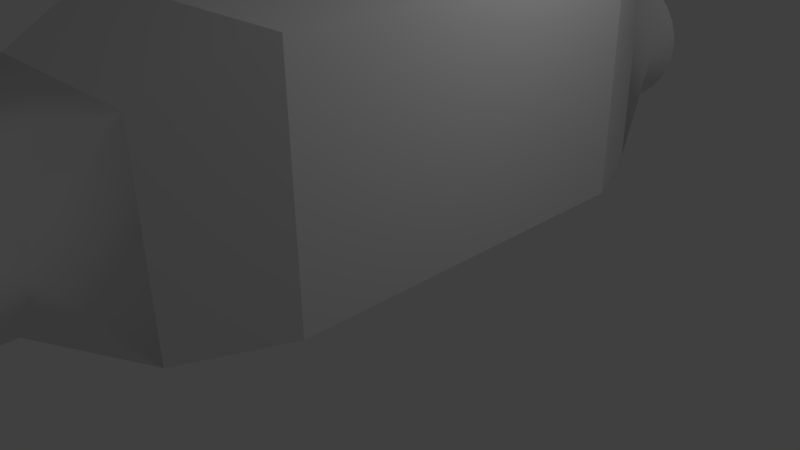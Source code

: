 # Source: ExtendTunnul.blend  (saved by Blender 2.76.0; exported with 4.5.12 LTS)
import bpy
from mathutils import Matrix  # noqa: F401  (used for matrix-valued properties, if any)

bpy.ops.wm.read_factory_settings(use_empty=True)
scene = bpy.context.scene
scene.name = 'Scene'

# ---- collections
col_collection_1 = bpy.data.collections.new('Collection 1'); scene.collection.children.link(col_collection_1)

# ---- materials (node trees are filled in below, after node groups)
mat_material = bpy.data.materials.new('Material')
mat_material.alpha_threshold = 0.0
mat_material.use_transparent_shadow = False
mat_material.roughness = 0.5
mat_material.line_color = (0.0, 0.0, 0.0, 1.0)

# ---- material node trees

# ---- world
world_world = bpy.data.worlds.new('World'); scene.world = world_world
world_world.color = (0.05088, 0.05088, 0.05088)
world_world.use_sun_shadow = False
world_world.sun_shadow_jitter_overblur = 0.0
world_world.cycles.sampling_method = 'MANUAL'
world_world.cycles.sample_map_resolution = 256

# ---- cameras
cam_camera = bpy.data.cameras.new('Camera')
cam_camera.clip_end = 100.0
cam_camera.lens = 35.0
cam_camera.sensor_width = 32.0
cam_camera.sensor_height = 18.0
cam_camera.ortho_scale = 7.314
cam_camera.dof.focus_distance = 0.0
cam_camera.dof.aperture_fstop = 128.0

# ---- lights
light_lamp = bpy.data.lights.new('Lamp', 'POINT')
light_lamp.transmission_factor = 0.0
light_lamp.cutoff_distance = 30.0
light_lamp.energy = 100.0
light_lamp.shadow_buffer_clip_start = 1.001
light_lamp.shadow_soft_size = 0.1
light_lamp.shadow_maximum_resolution = 0.006
light_lamp.use_absolute_resolution = True
light_lamp.cycles.use_multiple_importance_sampling = False

# ---- meshes
me_cube = bpy.data.meshes.new('Cube')
me_cube.from_pydata([(1.737, 2.419, 0.6492), (-1.737, 2.419, 0.6492), (1.737, 2.419, 3.607), (-1.737, 2.419, 3.607), (-1.707e-07, 5.156, 2.842), (-0.1853, 5.156, 2.823), (-0.3635, 5.156, 2.769), (-0.5278, 5.156, 2.682), (-0.6718, 5.156, 2.563), (-0.7899, 5.156, 2.419), (-0.8777, 5.156, 2.255), (-0.9317, 5.156, 2.077), (-0.95, 5.156, 1.892), (-0.9317, 5.156, 1.706), (-0.8777, 5.156, 1.528), (-0.7899, 5.156, 1.364), (-0.6718, 5.156, 1.22), (-0.5278, 5.156, 1.102), (-0.3635, 5.156, 1.014), (-0.1853, 5.156, 0.96), (1.388e-07, 5.156, 0.9417), (0.1853, 5.156, 0.96), (0.3635, 5.156, 1.014), (0.5278, 5.156, 1.102), (0.6718, 5.156, 1.22), (0.7899, 5.156, 1.364), (0.8777, 5.156, 1.528), (0.9317, 5.156, 1.706), (0.95, 5.156, 1.892), (0.9317, 5.156, 2.077), (0.8777, 5.156, 2.255), (0.7899, 5.156, 2.419), (0.6718, 5.156, 2.563), (0.5278, 5.156, 2.682), (0.3635, 5.156, 2.769), (0.1853, 5.156, 2.823), (-1.224, 3.628, 0.6677), (1.224, 3.628, 0.6677), (-1.224, 3.628, 3.116), (1.224, 3.628, 3.116), (0.1853, 4.536, 2.823), (0.3635, 4.536, 2.769), (0.5278, 4.536, 2.682), (0.6718, 4.536, 2.563), (0.7899, 4.536, 2.419), (0.8777, 4.536, 2.255), (0.9317, 4.536, 2.077), (0.95, 4.536, 1.892), (0.9317, 4.536, 1.706), (0.8777, 4.536, 1.528), (0.7899, 4.536, 1.364), (0.6718, 4.536, 1.22), (0.5278, 4.536, 1.102), (0.3635, 4.536, 1.014), (0.1853, 4.536, 0.96), (1.388e-07, 4.536, 0.9417), (-0.1853, 4.536, 0.96), (-0.3635, 4.536, 1.014), (-0.5278, 4.536, 1.102), (-0.6718, 4.536, 1.22), (-0.7899, 4.536, 1.364), (-0.8777, 4.536, 1.528), (-0.9317, 4.536, 1.706), (-0.95, 4.536, 1.892), (-0.9317, 4.536, 2.077), (-0.8777, 4.536, 2.255), (-0.7899, 4.536, 2.419), (-0.6718, 4.536, 2.563), (-0.5278, 4.536, 2.682), (-0.3635, 4.536, 2.769), (-0.1853, 4.536, 2.823), (-1.707e-07, 4.536, 2.842), (1.737, -2.419, 0.6492), (-1.737, -2.419, 0.6492), (1.737, -2.419, 3.607), (-1.737, -2.419, 3.607), (-1.707e-07, -5.156, 2.842), (-0.1853, -5.156, 2.823), (-0.3635, -5.156, 2.769), (-0.5278, -5.156, 2.682), (-0.6718, -5.156, 2.563), (-0.7899, -5.156, 2.419), (-0.8777, -5.156, 2.255), (-0.9317, -5.156, 2.077), (-0.95, -5.156, 1.892), (-0.9317, -5.156, 1.706), (-0.8777, -5.156, 1.528), (-0.7899, -5.156, 1.364), (-0.6718, -5.156, 1.22), (-0.5278, -5.156, 1.102), (-0.3635, -5.156, 1.014), (-0.1853, -5.156, 0.96), (1.388e-07, -5.156, 0.9417), (0.1853, -5.156, 0.96), (0.3635, -5.156, 1.014), (0.5278, -5.156, 1.102), (0.6718, -5.156, 1.22), (0.7899, -5.156, 1.364), (0.8777, -5.156, 1.528), (0.9317, -5.156, 1.706), (0.95, -5.156, 1.892), (0.9317, -5.156, 2.077), (0.8777, -5.156, 2.255), (0.7899, -5.156, 2.419), (0.6718, -5.156, 2.563), (0.5278, -5.156, 2.682), (0.3635, -5.156, 2.769), (0.1853, -5.156, 2.823), (-1.224, -3.628, 0.6677), (1.224, -3.628, 0.6677), (-1.224, -3.628, 3.116), (1.224, -3.628, 3.116), (0.1853, -4.536, 2.823), (0.3635, -4.536, 2.769), (0.5278, -4.536, 2.682), (0.6718, -4.536, 2.563), (0.7899, -4.536, 2.419), (0.8777, -4.536, 2.255), (0.9317, -4.536, 2.077), (0.95, -4.536, 1.892), (0.9317, -4.536, 1.706), (0.8777, -4.536, 1.528), (0.7899, -4.536, 1.364), (0.6718, -4.536, 1.22), (0.5278, -4.536, 1.102), (0.3635, -4.536, 1.014), (0.1853, -4.536, 0.96), (1.388e-07, -4.536, 0.9417), (-0.1853, -4.536, 0.96), (-0.3635, -4.536, 1.014), (-0.5278, -4.536, 1.102), (-0.6718, -4.536, 1.22), (-0.7899, -4.536, 1.364), (-0.8777, -4.536, 1.528), (-0.9317, -4.536, 1.706), (-0.95, -4.536, 1.892), (-0.9317, -4.536, 2.077), (-0.8777, -4.536, 2.255), (-0.7899, -4.536, 2.419), (-0.6718, -4.536, 2.563), (-0.5278, -4.536, 2.682), (-0.3635, -4.536, 2.769), (-0.1853, -4.536, 2.823), (-1.707e-07, -4.536, 2.842), (1.737, 0.0, 0.6492), (-1.737, 0.0, 0.6492), (1.737, 0.0, 3.607), (-1.737, 0.0, 3.607)], [], [(62, 63, 36), (40, 39, 71), (71, 39, 38), (70, 38, 69), (69, 38, 68), (68, 38, 67), (67, 38, 66), (65, 38, 64), (66, 38, 65), (63, 38, 36), (62, 36, 61), (61, 36, 60), (60, 36, 59), (59, 36, 58), (58, 36, 57), (56, 36, 55), (57, 36, 56), (54, 37, 53), (53, 37, 52), (52, 37, 51), (51, 37, 50), (50, 37, 49), (49, 37, 48), (47, 37, 39), (48, 37, 47), (45, 39, 44), (44, 39, 43), (43, 39, 42), (42, 39, 41), (41, 39, 40), (70, 71, 38), (54, 55, 37), (46, 47, 39), (64, 38, 63), (55, 36, 37), (46, 39, 45), (1, 36, 38, 3), (3, 38, 39, 2), (2, 39, 37, 0), (0, 37, 36, 1), (45, 44, 31, 30), (47, 46, 29, 28), (46, 45, 30, 29), (71, 70, 5, 4), (49, 48, 27, 26), (44, 43, 32, 31), (70, 69, 6, 5), (51, 50, 25, 24), (42, 41, 34, 33), (68, 67, 8, 7), (53, 52, 23, 22), (40, 71, 4, 35), (66, 65, 10, 9), (55, 54, 21, 20), (64, 63, 12, 11), (57, 56, 19, 18), (62, 61, 14, 13), (59, 58, 17, 16), (60, 59, 16, 15), (61, 60, 15, 14), (58, 57, 18, 17), (63, 62, 13, 12), (56, 55, 20, 19), (65, 64, 11, 10), (54, 53, 22, 21), (67, 66, 9, 8), (41, 40, 35, 34), (52, 51, 24, 23), (69, 68, 7, 6), (43, 42, 33, 32), (50, 49, 26, 25), (48, 47, 28, 27), (126, 93, 94, 125), (130, 89, 90, 129), (117, 116, 111), (125, 124, 109), (123, 122, 109), (129, 128, 108), (141, 140, 110), (137, 136, 110), (139, 138, 110), (140, 139, 110), (115, 104, 105, 114), (116, 115, 111), (114, 113, 111), (142, 110, 143), (118, 111, 119), (127, 109, 108), (118, 117, 111), (143, 76, 77, 142), (120, 119, 109), (116, 103, 104, 115), (123, 96, 97, 122), (140, 79, 80, 139), (112, 107, 76, 143), (127, 92, 93, 126), (134, 85, 86, 133), (128, 91, 92, 127), (72, 73, 108, 109), (74, 72, 109, 111), (135, 108, 110), (134, 133, 108), (131, 130, 108), (128, 127, 108), (132, 87, 88, 131), (120, 99, 100, 119), (122, 121, 109), (117, 102, 103, 116), (121, 120, 109), (124, 123, 109), (130, 129, 108), (113, 112, 111), (126, 125, 109), (142, 141, 110), (143, 110, 111), (134, 108, 135), (112, 143, 111), (119, 111, 109), (115, 114, 111), (132, 131, 108), (124, 95, 96, 123), (126, 109, 127), (138, 137, 110), (137, 82, 83, 136), (73, 75, 110, 108), (133, 86, 87, 132), (119, 100, 101, 118), (129, 90, 91, 128), (121, 98, 99, 120), (125, 94, 95, 124), (114, 105, 106, 113), (142, 77, 78, 141), (138, 81, 82, 137), (118, 101, 102, 117), (131, 88, 89, 130), (75, 74, 111, 110), (135, 84, 85, 134), (136, 135, 110), (139, 80, 81, 138), (133, 132, 108), (136, 83, 84, 135), (141, 78, 79, 140), (122, 97, 98, 121), (145, 1, 3, 147), (2, 146, 147, 3), (113, 106, 107, 112), (0, 1, 145, 144), (0, 144, 146, 2), (74, 75, 147, 146), (72, 144, 145, 73), (72, 74, 146, 144), (145, 147, 75, 73)])
me_cube.polygons.foreach_set('use_smooth', [1, 1, 1, 1, 1, 1, 1, 1, 1, 1, 1, 1, 1, 1, 1, 1, 1, 1, 1, 1, 1, 1, 1, 1, 1, 1, 1, 1, 1, 1, 1, 1, 1, 1, 1, 1, 0, 1, 0, 0, 1, 1, 1, 1, 1, 1, 1, 1, 1, 1, 1, 1, 1, 1, 1, 1, 1, 1, 1, 1, 1, 1, 1, 1, 1, 1, 1, 1, 1, 1, 1, 1, 1, 1, 1, 1, 1, 1, 1, 1, 1, 1, 1, 1, 1, 1, 1, 1, 1, 1, 1, 1, 1, 1, 1, 1, 1, 1, 0, 0, 1, 1, 1, 1, 1, 1, 1, 1, 1, 1, 1, 1, 1, 1, 1, 1, 1, 1, 1, 1, 1, 1, 1, 1, 0, 1, 1, 1, 1, 1, 1, 1, 1, 1, 1, 0, 1, 1, 1, 1, 1, 1, 1, 0, 0, 1, 0, 0, 0, 0, 0, 0])
me_cube.materials.append(mat_material)
me_cube.use_remesh_preserve_volume = False
me_cube.use_remesh_preserve_attributes = False
me_cube.use_mirror_vertex_groups = False
me_cube.update()

# ---- objects
ob_cube = bpy.data.objects.new('Cube', me_cube)
ob_lamp = bpy.data.objects.new('Lamp', light_lamp)
ob_camera = bpy.data.objects.new('Camera', cam_camera)

# ---- transforms, parenting, visibility, modifiers, constraints
ob_cube.location = (0.0, 0.0, 0.0)
ob_cube.lock_rotations_4d = False
ob_cube.empty_display_type = 'ARROWS'
ob_cube.lineart.crease_threshold = 0.0
_vg = ob_cube.vertex_groups.new(name='Group')
_vg = ob_cube.vertex_groups.new(name='Group.002')
_m = ob_cube.modifiers.new('Bevel', 'BEVEL')
_m.width = 0.118
_m.width_pct = 0.118
_m.segments = 10
_m.limit_method = 'VGROUP'
_m.vertex_group = 'Group'
_m.spread = 0.0
_m = ob_cube.modifiers.new('Bevel.002', 'BEVEL')
_m.segments = 3
_m.limit_method = 'VGROUP'
_m.vertex_group = 'Group.002'
_m.spread = 0.0
ob_lamp.location = (4.076, 1.005, 5.904)
ob_lamp.rotation_euler = (0.6503, 0.05522, 1.866)
ob_lamp.lock_rotations_4d = False
ob_lamp.empty_display_type = 'ARROWS'
ob_lamp.color = (0.0, 0.0, 0.0, 0.0)
ob_lamp.lineart.crease_threshold = 0.0
ob_camera.location = (7.481, -6.508, 5.344)
ob_camera.rotation_euler = (1.109, 0.01082, 0.8149)
ob_camera.lock_rotations_4d = False
ob_camera.empty_display_type = 'ARROWS'
ob_camera.color = (0.0, 0.0, 0.0, 0.0)
ob_camera.display_type = 'WIRE'
ob_camera.lineart.crease_threshold = 0.0

# ---- collection membership
col_collection_1.objects.link(ob_cube)
col_collection_1.objects.link(ob_lamp)
col_collection_1.objects.link(ob_camera)

# ---- scene / render settings (as saved in the file)
scene.camera = ob_camera
scene.frame_start = 1; scene.frame_end = 250; scene.frame_set(1)
scene.render.engine = 'BLENDER_EEVEE_NEXT'
scene.render.image_settings.views_format = 'STEREO_3D'
scene.render.image_settings.stereo_3d_format.display_mode = 'SIDEBYSIDE'
scene.render.resolution_percentage = 50
scene.render.dither_intensity = 0.0
scene.render.views_format = 'MULTIVIEW'
scene.cycles.use_denoising = False
scene.cycles.samples = 10
scene.cycles.sampling_pattern = 'TABULATED_SOBOL'
scene.cycles.light_sampling_threshold = 0.0
scene.cycles.use_adaptive_sampling = False
scene.cycles.use_light_tree = False
scene.cycles.blur_glossy = 0.0
scene.cycles.pixel_filter_type = 'GAUSSIAN'
scene.cycles.sample_clamp_indirect = 0.0
scene.view_settings.view_transform = 'Standard'
bpy.context.view_layer.update()
